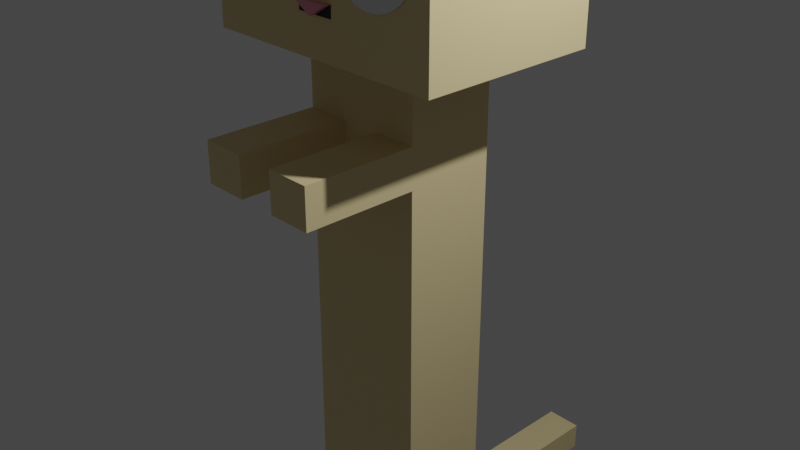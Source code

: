 # Source: long_cat.blend  (saved by Blender 2.81.16; exported with 4.5.12 LTS)
import bpy
from mathutils import Matrix  # noqa: F401  (used for matrix-valued properties, if any)

bpy.ops.wm.read_factory_settings(use_empty=True)
scene = bpy.context.scene
scene.name = 'Scene'

# ---- collections
col_collection = bpy.data.collections.new('Collection'); scene.collection.children.link(col_collection)

# ---- materials (node trees are filled in below, after node groups)
mat_noir = bpy.data.materials.new('noir')
mat_noir.alpha_threshold = 0.0
mat_noir.use_transparent_shadow = False
mat_noir.line_color = (0.0, 0.0, 0.0, 1.0)
mat_nez = bpy.data.materials.new('nez')
mat_nez.use_transparent_shadow = False
mat_rose = bpy.data.materials.new('rose')
mat_rose.use_transparent_shadow = False
mat_roux = bpy.data.materials.new('roux')
mat_roux.use_transparent_shadow = False
mat_blanc = bpy.data.materials.new('blanc')
mat_blanc.use_transparent_shadow = False

# ---- material node trees
mat_noir.use_nodes = True; mat_noir.node_tree.nodes.clear()
_N = mat_noir.node_tree.nodes; _L = mat_noir.node_tree.links
n0 = _N.new('ShaderNodeOutputMaterial'); n0.name = 'Material Output'; n0.location = (300, 300)
n1 = _N.new('ShaderNodeBsdfPrincipled'); n1.name = 'Principled BSDF'; n1.location = (10, 300)
n1.distribution = 'GGX'
n1.subsurface_method = 'BURLEY'
n1.inputs[0].default_value = (0.00637, 0.00637, 0.00637, 1.0)
n1.inputs[2].default_value = 0.5667
n1.inputs[3].default_value = 1.45
n1.inputs[13].default_value = 0.5167
n1.inputs[20].default_value = 0.07167
n1.inputs[27].default_value = (0.0, 0.0, 0.0, 1.0)
n1.inputs[28].default_value = 1.0
_L.new(n1.outputs[0], n0.inputs[0])
n0.is_active_output = True
mat_nez.use_nodes = True; mat_nez.node_tree.nodes.clear()
_N = mat_nez.node_tree.nodes; _L = mat_nez.node_tree.links
n0 = _N.new('ShaderNodeOutputMaterial'); n0.name = 'Material Output'; n0.location = (300, 300)
n1 = _N.new('ShaderNodeBsdfPrincipled'); n1.name = 'Principled BSDF'; n1.location = (10, 300)
n1.distribution = 'GGX'
n1.subsurface_method = 'BURLEY'
n1.inputs[0].default_value = (0.8, 0.3165, 0.3883, 1.0)
n1.inputs[3].default_value = 1.45
n1.inputs[27].default_value = (0.0, 0.0, 0.0, 1.0)
n1.inputs[28].default_value = 1.0
_L.new(n1.outputs[0], n0.inputs[0])
n0.is_active_output = True
mat_rose.use_nodes = True; mat_rose.node_tree.nodes.clear()
_N = mat_rose.node_tree.nodes; _L = mat_rose.node_tree.links
n0 = _N.new('ShaderNodeOutputMaterial'); n0.name = 'Material Output'; n0.location = (300, 300)
n1 = _N.new('ShaderNodeBsdfPrincipled'); n1.name = 'Principled BSDF'; n1.location = (10, 300)
n1.distribution = 'GGX'
n1.subsurface_method = 'BURLEY'
n1.inputs[0].default_value = (0.3343, 0.03906, 0.261, 1.0)
n1.inputs[3].default_value = 1.45
n1.inputs[27].default_value = (0.0, 0.0, 0.0, 1.0)
n1.inputs[28].default_value = 1.0
_L.new(n1.outputs[0], n0.inputs[0])
n0.is_active_output = True
mat_roux.use_nodes = True; mat_roux.node_tree.nodes.clear()
_N = mat_roux.node_tree.nodes; _L = mat_roux.node_tree.links
n0 = _N.new('ShaderNodeOutputMaterial'); n0.name = 'Material Output'; n0.location = (300, 300)
n1 = _N.new('ShaderNodeBsdfPrincipled'); n1.name = 'Principled BSDF'; n1.location = (10, 300)
n1.distribution = 'GGX'
n1.subsurface_method = 'BURLEY'
n1.inputs[0].default_value = (0.5815, 0.08236, 0.02091, 1.0)
n1.inputs[3].default_value = 1.45
n1.inputs[27].default_value = (0.0, 0.0, 0.0, 1.0)
n1.inputs[28].default_value = 1.0
_L.new(n1.outputs[0], n0.inputs[0])
n0.is_active_output = True
mat_blanc.use_nodes = True; mat_blanc.node_tree.nodes.clear()
_N = mat_blanc.node_tree.nodes; _L = mat_blanc.node_tree.links
n0 = _N.new('ShaderNodeOutputMaterial'); n0.name = 'Material Output'; n0.location = (300, 300)
n1 = _N.new('ShaderNodeBsdfPrincipled'); n1.name = 'Principled BSDF'; n1.location = (10, 300)
n1.distribution = 'GGX'
n1.subsurface_method = 'BURLEY'
n1.inputs[0].default_value = (0.8, 0.6517, 0.3475, 1.0)
n1.inputs[3].default_value = 1.45
n1.inputs[27].default_value = (0.0, 0.0, 0.0, 1.0)
n1.inputs[28].default_value = 1.0
_L.new(n1.outputs[0], n0.inputs[0])
n0.is_active_output = True

# ---- world
world_world = bpy.data.worlds.new('World'); scene.world = world_world
world_world.use_nodes = True; world_world.node_tree.nodes.clear()
_N = world_world.node_tree.nodes; _L = world_world.node_tree.links
n0 = _N.new('ShaderNodeOutputWorld'); n0.name = 'World Output'; n0.location = (300, 300)
n1 = _N.new('ShaderNodeBackground'); n1.name = 'Background'; n1.location = (10, 300)
n1.inputs[0].default_value = (0.05088, 0.05088, 0.05088, 1.0)
_L.new(n1.outputs[0], n0.inputs[0])
n0.is_active_output = True
world_world.color = (0.05088, 0.05088, 0.05088)
world_world.use_sun_shadow = False
world_world.sun_shadow_jitter_overblur = 0.0

# ---- cameras
cam_camera = bpy.data.cameras.new('Camera')
cam_camera.clip_end = 100.0
cam_camera.ortho_scale = 7.314

# ---- lights
light_light = bpy.data.lights.new('Light', 'POINT')
light_light.transmission_factor = 0.0
light_light.energy = 1000.0
light_light.shadow_soft_size = 0.1
light_light.shadow_maximum_resolution = 0.006
light_light.use_absolute_resolution = True

# ---- meshes
me_sphere = bpy.data.meshes.new('Sphere')
me_sphere.from_pydata([(1.408, 1.0, 2.846), (1.408, 1.0, 0.846), (1.408, -1.0, 2.846), (1.408, -1.0, 0.846), (0.0, 0.5, 0.846), (1.408, 0.5, 1.846), (1.408, 0.5, 2.846), (1.408, 0.5, 0.846), (0.0, -1.0, 2.846), (0.0, -1.0, 0.846), (1.408, -1.0, 1.846), (1.408, 0.0, 2.846), (1.408, 0.0, 0.846), (1.408, 1.0, 1.846), (0.0, 1.0, 2.846), (0.0, 1.0, 0.846), (0.0, -0.5, 2.846), (0.0, -0.5, 0.846), (1.408, -0.5, 1.846), (1.408, -0.5, 0.846), (1.408, -0.5, 2.846), (0.0, 1.0, 1.846), (1.408, 0.0, 1.846), (0.0, -1.0, 1.846), (0.0, 0.0, 2.846), (0.0, 0.5, 2.846), (1.0, 1.0, 1.846), (1.0, 1.0, 0.846), (0.0, 1.0, 2.846), (1.0, 1.0, 2.846), (0.0, 1.0, 0.846), (0.0, 1.0, 1.846), (1.408, 0.5, 3.659), (1.408, -0.5, 3.659), (0.7042, -1.0, 0.846), (0.7042, 1.0, 2.846), (0.7042, -1.0, 2.846), (0.7042, 1.0, 0.846), (0.7042, -1.0, 1.846), (0.5, 1.0, 2.846), (0.5, 1.0, 0.846), (0.5, 1.0, 1.846), (0.2169, -1.0, 2.846), (0.2169, 1.0, 0.846), (0.2169, -1.0, 1.846), (0.154, 1.0, 0.846), (0.2169, -1.0, 0.846), (0.2169, 1.0, 2.846), (0.154, 1.0, 2.846), (0.154, 1.0, 1.846), (0.7042, -0.5, -6.072), (0.2169, 0.5, -6.072), (0.7042, 1.0, 0.846), (0.7042, 0.5, -6.072), (0.2169, -1.0, 0.846), (0.0, -1.0, 0.846), (0.0, 0.5, 0.846), (0.0, 0.5, -6.072), (0.0, 1.0, 0.846), (0.2169, 1.0, 0.846), (1.408, -0.5, 0.846), (0.0, -0.5, 0.846), (0.0, -0.5, -6.072), (1.408, 0.0, 0.846), (1.408, 1.0, 0.846), (1.408, 0.5, 0.846), (1.408, -1.0, 0.846), (0.7042, -1.0, 0.846), (1.408, -1.0, 1.391), (1.408, 1.0, 1.391), (1.408, 0.5, 1.391), (1.408, -0.5, 1.391), (0.0, 1.0, 1.391), (1.408, 0.0, 1.391), (0.0, -1.0, 1.391), (1.0, 1.0, 1.391), (0.0, 1.0, 1.391), (0.5, 1.0, 1.391), (0.7042, -1.0, 1.391), (0.154, 1.0, 1.391), (0.2169, -1.0, 1.391), (1.408, -1.0, 1.258), (1.408, 1.0, 1.258), (1.408, 0.5, 1.258), (1.408, -0.5, 1.258), (0.0, 1.0, 1.258), (1.408, 0.0, 1.258), (0.0, -1.0, 1.258), (1.0, 1.0, 1.258), (0.0, 1.0, 1.258), (0.5, 1.0, 1.258), (0.7042, -1.0, 1.258), (0.154, 1.0, 1.258), (0.2169, -1.0, 1.258), (0.0, -1.068, 1.391), (0.0, 0.9325, 1.391), (0.2169, -1.068, 1.391), (0.0, -1.068, 1.258), (0.0, 0.9325, 1.258), (0.0, -0.5, 0.846), (0.0, 0.5, 0.846), (0.2169, 1.0, 0.846), (0.2169, 0.5, 0.846), (0.2169, -0.5, 0.846), (0.2169, -1.0, 0.846), (0.0, -1.0, 0.846), (0.7042, 0.5, 0.846), (0.7042, 1.0, 0.846), (0.7042, -0.5, 0.846), (0.7042, -1.0, 0.846), (0.7042, 0.0, 0.846), (1.408, 0.0, 0.846), (1.408, 0.5, 0.846), (1.408, 1.0, 0.846), (1.408, -0.5, 0.846), (0.0, 1.0, 0.846), (1.408, -1.0, 0.846), (0.2169, -0.5, -6.072), (0.7042, 0.0, -6.072), (0.7042, 0.0, 0.09296), (0.7042, 0.5, 0.09296), (0.7042, -0.5, 0.09296), (0.2169, -0.5, 0.09296), (0.2169, 0.5, 0.09296), (0.0, -0.5, 0.09296), (0.0, 0.5, 0.09296), (0.7042, 0.0, -0.3464), (0.7042, -0.5, -0.3464), (0.2169, -0.5, -0.3464), (0.0, -0.5, -0.3464), (0.0, 0.5, -0.3464), (0.7042, 0.5, -0.3464), (0.2169, 0.5, -0.3464), (0.0, -0.1783, -6.072), (0.7042, -0.1877, -6.072), (0.7042, 0.2753, -6.072), (0.0, 0.2753, -6.072), (0.1409, -0.1802, -6.072), (0.1413, 0.2753, -6.072), (0.7042, 0.2753, -8.047), (0.7042, 0.0, -8.047), (0.7042, -0.1877, -8.047), (0.1409, -0.1802, -8.047), (0.1413, 0.2753, -8.047), (0.2169, -1.741, 0.09296), (0.7042, -1.741, 0.09296), (0.7042, -1.741, -0.3464), (0.2169, -1.741, -0.3464), (0.0, 0.5, -5.384), (0.7042, 0.5, -5.384), (0.2169, 0.5, -5.384), (0.7042, 0.5, -5.049), (0.2169, 0.5, -5.049), (0.0, 0.5, -5.049), (0.0, 3.031, -5.049), (0.0, 3.031, -5.384), (0.2169, 3.031, -5.384), (0.2169, 3.031, -5.049)], [(80, 76)], [(7, 12, 63, 65), (18, 20, 2, 10), (43, 15, 30, 45), (37, 1, 64, 52), (22, 11, 20, 18), (73, 22, 18, 71), (11, 24, 16, 20), (72, 21, 31, 76), (71, 18, 10, 68), (70, 5, 22, 73), (5, 6, 11, 22), (69, 13, 5, 70), (80, 44, 23, 74), (44, 42, 8, 23), (13, 0, 6, 5), (3, 34, 67, 66), (12, 19, 60, 63), (20, 16, 8, 42, 36, 2), (6, 25, 24, 11), (0, 35, 47, 14, 25, 6), (41, 39, 29, 26), (77, 41, 26, 75), (82, 1, 27, 88), (0, 13, 26, 29), (21, 14, 28, 31), (35, 0, 29, 39), (24, 25, 6, 32, 33, 16), (33, 16, 20), (6, 25, 32), (32, 6, 11, 20, 33), (47, 35, 39, 48), (79, 49, 41, 77), (49, 48, 39, 41), (43, 37, 52, 59), (10, 2, 36, 38), (68, 10, 38, 78), (1, 37, 40, 27), (17, 4, 56, 61), (34, 46, 54, 67), (1, 7, 65, 64), (31, 28, 48, 49), (76, 31, 49, 79), (14, 47, 48, 28), (38, 36, 42, 44), (78, 38, 44, 80), (37, 43, 45, 40), (15, 43, 59, 58), (19, 3, 66, 60), (9, 17, 61, 55), (4, 15, 58, 56), (60, 66, 116, 114), (54, 55, 105, 104), (66, 67, 109, 116), (55, 61, 99, 105), (64, 65, 112, 113), (56, 58, 115, 100), (65, 63, 111, 112), (67, 54, 104, 109), (61, 56, 100, 99), (46, 9, 55, 54), (91, 78, 80, 93), (89, 76, 79, 92), (81, 68, 78, 91), (92, 79, 77, 90), (13, 69, 75, 26), (90, 77, 75, 88), (93, 80, 74, 87), (82, 69, 70, 83), (83, 70, 73, 86), (84, 71, 68, 81), (85, 72, 76, 89), (86, 73, 71, 84), (12, 86, 84, 19), (15, 85, 89, 30), (19, 84, 81, 3), (7, 83, 86, 12), (1, 82, 83, 7), (46, 93, 87, 9), (40, 90, 88, 27), (45, 92, 90, 40), (3, 81, 91, 34), (30, 89, 92, 45), (34, 91, 93, 46), (69, 82, 88, 75), (87, 74, 94, 97), (97, 96, 80, 87), (89, 87, 97, 98), (74, 80, 96, 94), (76, 89, 98, 95), (87, 80, 74), (96, 97, 94), (131, 126, 118, 135, 53, 149, 151), (115, 101, 102, 100), (99, 103, 104, 105), (103, 108, 109, 104), (101, 107, 106, 102), (106, 112, 111, 110), (107, 113, 112, 106), (110, 111, 114, 108), (108, 114, 116, 109), (59, 52, 107, 101), (58, 59, 101, 115), (52, 64, 113, 107), (63, 60, 114, 111), (117, 62, 133, 137, 134, 50), (126, 127, 50, 134, 118), (127, 128, 117, 50), (150, 149, 53, 51), (128, 129, 62, 117), (129, 130, 153, 148, 57, 136, 133, 62), (148, 150, 51, 57), (100, 102, 123, 125), (99, 100, 125, 124), (103, 99, 124, 122), (102, 106, 120, 123), (108, 103, 122, 121), (110, 108, 121, 119), (106, 110, 119, 120), (125, 123, 132, 130), (124, 125, 130, 129), (122, 124, 129, 128), (123, 120, 131, 132), (122, 128, 147, 144), (119, 121, 127, 126), (120, 119, 126, 131), (141, 142, 143, 139, 140), (118, 134, 141, 140), (135, 138, 136, 57, 51, 53), (138, 137, 133, 136), (137, 138, 143, 142), (135, 118, 140, 139), (134, 137, 142, 141), (138, 135, 139, 143), (145, 144, 147, 146), (128, 127, 146, 147), (127, 121, 145, 146), (121, 122, 144, 145), (153, 152, 157, 154), (152, 151, 149, 150), (132, 131, 151, 152), (130, 132, 152, 153), (154, 157, 156, 155), (150, 148, 155, 156), (152, 150, 156, 157), (148, 153, 154, 155)])
me_sphere.polygons.foreach_set('material_index', [0, 4, 4, 0, 4, 4, 0, 4, 4, 4, 4, 4, 4, 4, 4, 0, 0, 4, 0, 4, 4, 4, 4, 4, 0, 0, 4, 4, 0, 4, 0, 4, 4, 0, 4, 4, 0, 0, 0, 0, 4, 4, 4, 4, 4, 4, 0, 0, 0, 0, 4, 0, 4, 4, 4, 0, 4, 4, 0, 0, 4, 4, 4, 4, 4, 4, 0, 4, 4, 4, 4, 4, 4, 4, 4, 4, 4, 4, 4, 4, 4, 4, 4, 4, 0, 1, 0, 1, 0, 0, 1, 4, 4, 4, 4, 4, 4, 4, 4, 4, 4, 4, 0, 4, 4, 4, 4, 4, 4, 0, 4, 4, 0, 4, 4, 4, 4, 4, 4, 0, 4, 4, 4, 4, 4, 4, 4, 4, 4, 4, 4, 4, 4, 4, 4, 4, 4, 4, 4, 4, 4, 4, 4, 4, 0])
_uv = me_sphere.uv_layers.new(name='UVMap')
_uv.uv.foreach_set('vector', [0.375, 0.8125, 0.375, 0.875, 0.375, 0.875, 0.375, 0.8125, 0.5, 0.9375, 0.625, 0.9375, 0.625, 1.0, 0.5, 1.0, 0.1731, 0.08333, 0.5, 0.25, 0.5, 0.25, 0.5137, 0.25, 0.5625, 0.25, 0.625, 0.25, 0.625, 0.25, 0.5625, 0.25, 0.5, 0.875, 0.625, 0.875, 0.625, 0.9375, 0.5, 0.9375, 0.4432, 0.875, 0.5, 0.875, 0.5, 0.9375, 0.4432, 0.9375, 0.375, 0.125, 0.5, 0.125, 0.5, 0.1875, 0.375, 0.1875, 0.0, 0.0, 0.0, 0.0, 0.0, 0.0, 0.0, 0.0, 0.4432, 0.9375, 0.5, 0.9375, 0.5, 1.0, 0.4432, 1.0, 0.4432, 0.8125, 0.5, 0.8125, 0.5, 0.875, 0.4432, 0.875, 0.5, 0.8125, 0.625, 0.8125, 0.625, 0.875, 0.5, 0.875, 0.4432, 0.75, 0.5, 0.75, 0.5, 0.8125, 0.4432, 0.8125, 0.4432, 0.6058, 0.5, 0.6058, 0.5, 0.625, 0.4432, 0.625, 0.5, 0.6058, 0.625, 0.6058, 0.625, 0.625, 0.5, 0.625, 0.5, 0.75, 0.625, 0.75, 0.625, 0.8125, 0.5, 0.8125, 0.375, 0.5, 0.375, 0.5625, 0.375, 0.5625, 0.375, 0.5, 0.375, 0.875, 0.375, 0.9375, 0.375, 0.9375, 0.375, 0.875, 0.375, 0.1875, 0.5, 0.1875, 0.5, 0.25, 0.4808, 0.25, 0.4375, 0.25, 0.375, 0.25, 0.375, 0.0625, 0.5, 0.0625, 0.5, 0.125, 0.375, 0.125, 0.375, 0.0, 0.4375, 0.0, 0.2404, 0.0, 0.5, 0.0, 0.5, 0.0625, 0.375, 0.0625, 0.25, 0.6875, 0.375, 0.6875, 0.375, 0.75, 0.25, 0.75, 0.1932, 0.6875, 0.25, 0.6875, 0.25, 0.75, 0.1932, 0.75, 0.4265, 0.75, 0.375, 0.75, 0.375, 0.75, 0.4265, 0.75, 0.625, 0.75, 0.5, 0.75, 0.5, 0.75, 0.625, 0.75, 0.0, 0.0, 0.0, 0.0, 0.0, 0.0, 0.0, 0.0, 0.4375, 0.0, 0.375, 0.0, 0.375, 0.0, 0.4556, 0.0, 0.0, 0.0, 0.0, 0.0, 0.0, 0.0, 0.0, 0.0, 0.0, 0.0, 0.0, 0.0, 0.0, 0.0, 0.0, 0.0, 0.0, 0.0, 0.375, 0.0625, 0.5, 0.0625, 0.0, 0.0, 0.0, 0.0, 0.0, 0.0, 0.0, 0.0, 0.0, 0.0, 0.0, 0.0, 0.2404, 0.0, 0.4375, 0.0, 0.4556, 0.0, 0.4863, 0.0, 0.1932, 0.6442, 0.25, 0.6442, 0.25, 0.6875, 0.1932, 0.6875, 0.25, 0.6442, 0.375, 0.6442, 0.375, 0.6875, 0.25, 0.6875, 0.1731, 0.08333, 0.5625, 0.25, 0.5625, 0.25, 0.1731, 0.08333, 0.5, 0.5, 0.625, 0.5, 0.625, 0.5625, 0.5, 0.5625, 0.4432, 0.5, 0.5, 0.5, 0.5, 0.5625, 0.4432, 0.5625, 0.625, 0.25, 0.5625, 0.25, 0.5625, 0.25, 0.625, 0.25, 0.0, 0.0, 0.0, 0.0, 0.0, 0.0, 0.0, 0.0, 0.375, 0.5625, 0.375, 0.6058, 0.375, 0.6058, 0.375, 0.5625, 0.375, 0.75, 0.375, 0.8125, 0.375, 0.8125, 0.375, 0.75, 0.25, 0.625, 0.375, 0.625, 0.375, 0.6442, 0.25, 0.6442, 0.1932, 0.625, 0.25, 0.625, 0.25, 0.6442, 0.1932, 0.6442, 0.5, 0.0, 0.2404, 0.0, 0.4863, 0.0, 0.5, 0.0, 0.5, 0.5625, 0.625, 0.5625, 0.625, 0.6058, 0.5, 0.6058, 0.4432, 0.5625, 0.5, 0.5625, 0.5, 0.6058, 0.4432, 0.6058, 0.5625, 0.25, 0.1731, 0.08333, 0.5137, 0.25, 0.5625, 0.25, 0.5, 0.25, 0.1731, 0.08333, 0.1731, 0.08333, 0.5, 0.25, 0.375, 0.9375, 0.375, 1.0, 0.375, 1.0, 0.375, 0.9375, 0.0, 0.0, 0.0, 0.0, 0.0, 0.0, 0.0, 0.0, 0.0, 0.0, 0.0, 0.0, 0.0, 0.0, 0.0, 0.0, 0.375, 0.9375, 0.375, 1.0, 0.375, 1.0, 0.375, 0.9375, 0.375, 0.6058, 0.375, 0.625, 0.375, 0.625, 0.375, 0.6058, 0.375, 0.5, 0.375, 0.5625, 0.375, 0.5625, 0.375, 0.5, 0.0, 0.0, 0.0, 0.0, 0.0, 0.0, 0.0, 0.0, 0.375, 0.75, 0.375, 0.8125, 0.375, 0.8125, 0.375, 0.75, 0.0, 0.0, 0.0, 0.0, 0.0, 0.0, 0.0, 0.0, 0.375, 0.8125, 0.375, 0.875, 0.375, 0.875, 0.375, 0.8125, 0.375, 0.5625, 0.375, 0.6058, 0.375, 0.6058, 0.375, 0.5625, 0.0, 0.0, 0.0, 0.0, 0.0, 0.0, 0.0, 0.0, 0.375, 0.6058, 0.375, 0.625, 0.375, 0.625, 0.375, 0.6058, 0.4265, 0.5625, 0.4432, 0.5625, 0.4432, 0.6058, 0.4265, 0.6058, 0.1765, 0.625, 0.1932, 0.625, 0.1932, 0.6442, 0.1765, 0.6442, 0.4265, 0.5, 0.4432, 0.5, 0.4432, 0.5625, 0.4265, 0.5625, 0.1765, 0.6442, 0.1932, 0.6442, 0.1932, 0.6875, 0.1765, 0.6875, 0.5, 0.75, 0.4432, 0.75, 0.4432, 0.75, 0.5, 0.75, 0.1765, 0.6875, 0.1932, 0.6875, 0.1932, 0.75, 0.1765, 0.75, 0.4265, 0.6058, 0.4432, 0.6058, 0.4432, 0.625, 0.4265, 0.625, 0.4265, 0.75, 0.4432, 0.75, 0.4432, 0.8125, 0.4265, 0.8125, 0.4265, 0.8125, 0.4432, 0.8125, 0.4432, 0.875, 0.4265, 0.875, 0.4265, 0.9375, 0.4432, 0.9375, 0.4432, 1.0, 0.4265, 1.0, 0.0, 0.0, 0.0, 0.0, 0.0, 0.0, 0.0, 0.0, 0.4265, 0.875, 0.4432, 0.875, 0.4432, 0.9375, 0.4265, 0.9375, 0.375, 0.875, 0.4265, 0.875, 0.4265, 0.9375, 0.375, 0.9375, 0.0, 0.0, 0.0, 0.0, 0.0, 0.0, 0.0, 0.0, 0.375, 0.9375, 0.4265, 0.9375, 0.4265, 1.0, 0.375, 1.0, 0.375, 0.8125, 0.4265, 0.8125, 0.4265, 0.875, 0.375, 0.875, 0.375, 0.75, 0.4265, 0.75, 0.4265, 0.8125, 0.375, 0.8125, 0.375, 0.6058, 0.4265, 0.6058, 0.4265, 0.625, 0.375, 0.625, 0.125, 0.6875, 0.1765, 0.6875, 0.1765, 0.75, 0.125, 0.75, 0.125, 0.6442, 0.1765, 0.6442, 0.1765, 0.6875, 0.125, 0.6875, 0.375, 0.5, 0.4265, 0.5, 0.4265, 0.5625, 0.375, 0.5625, 0.125, 0.625, 0.1765, 0.625, 0.1765, 0.6442, 0.125, 0.6442, 0.375, 0.5625, 0.4265, 0.5625, 0.4265, 0.6058, 0.375, 0.6058, 0.4432, 0.75, 0.4265, 0.75, 0.4265, 0.75, 0.4432, 0.75, 0.4265, 0.625, 0.4432, 0.625, 0.4432, 0.625, 0.4265, 0.625, 0.0, 0.0, 0.0, 0.0, 0.0, 0.0, 0.0, 0.0, 0.0, 0.0, 0.0, 0.0, 0.0, 0.0, 0.0, 0.0, 0.4432, 0.625, 0.4432, 0.6058, 0.4432, 0.6058, 0.4432, 0.625, 0.0, 0.0, 0.0, 0.0, 0.0, 0.0, 0.0, 0.0, 0.4265, 0.625, 0.4432, 0.6058, 0.4432, 0.625, 0.0, 0.0, 0.0, 0.0, 0.0, 0.0, 0.5625, 0.3125, 0.5625, 0.375, 0.5625, 0.375, 0.5625, 0.3406, 0.5625, 0.3125, 0.5625, 0.3125, 0.5625, 0.3125, 0.5, 0.25, 0.1731, 0.08333, 0.5192, 0.3125, 0.5, 0.3125, 0.5, 0.4375, 0.5192, 0.4375, 0.5192, 0.5, 0.5, 0.5, 0.5192, 0.4375, 0.5625, 0.4375, 0.5625, 0.5, 0.5192, 0.5, 0.1731, 0.08333, 0.5625, 0.25, 0.5625, 0.3125, 0.5192, 0.3125, 0.5625, 0.3125, 0.625, 0.3125, 0.625, 0.375, 0.5625, 0.375, 0.5625, 0.25, 0.625, 0.25, 0.625, 0.3125, 0.5625, 0.3125, 0.5625, 0.375, 0.625, 0.375, 0.625, 0.4375, 0.5625, 0.4375, 0.5625, 0.4375, 0.625, 0.4375, 0.625, 0.5, 0.5625, 0.5, 0.1731, 0.08333, 0.5625, 0.25, 0.5625, 0.25, 0.1731, 0.08333, 0.5, 0.25, 0.1731, 0.08333, 0.1731, 0.08333, 0.5, 0.25, 0.5625, 0.25, 0.625, 0.25, 0.625, 0.25, 0.5625, 0.25, 0.375, 0.875, 0.375, 0.9375, 0.375, 0.9375, 0.375, 0.875, 0.5192, 0.4375, 0.5, 0.4375, 0.5, 0.3973, 0.5125, 0.3975, 0.5625, 0.3985, 0.5625, 0.4375, 0.5625, 0.375, 0.5625, 0.4375, 0.5625, 0.4375, 0.5625, 0.3985, 0.5625, 0.375, 0.5625, 0.4375, 0.5192, 0.4375, 0.5192, 0.4375, 0.5625, 0.4375, 0.5192, 0.3125, 0.5625, 0.3125, 0.5625, 0.3125, 0.5192, 0.3125, 0.5192, 0.4375, 0.5, 0.4375, 0.5, 0.4375, 0.5192, 0.4375, 0.0, 0.0, 0.0, 0.0, 0.0, 0.0, 0.0, 0.0, 0.0, 0.0, 0.0, 0.0, 0.0, 0.0, 0.0, 0.0, 0.5, 0.3125, 0.5192, 0.3125, 0.5192, 0.3125, 0.5, 0.3125, 0.5, 0.3125, 0.5192, 0.3125, 0.5192, 0.3125, 0.5, 0.3125, 0.0, 0.0, 0.0, 0.0, 0.0, 0.0, 0.0, 0.0, 0.5192, 0.4375, 0.5, 0.4375, 0.5, 0.4375, 0.5192, 0.4375, 0.5192, 0.3125, 0.5625, 0.3125, 0.5625, 0.3125, 0.5192, 0.3125, 0.5625, 0.4375, 0.5192, 0.4375, 0.5192, 0.4375, 0.5625, 0.4375, 0.5625, 0.375, 0.5625, 0.4375, 0.5625, 0.4375, 0.5625, 0.375, 0.5625, 0.3125, 0.5625, 0.375, 0.5625, 0.375, 0.5625, 0.3125, 0.5, 0.3125, 0.5192, 0.3125, 0.5192, 0.3125, 0.5, 0.3125, 0.0, 0.0, 0.0, 0.0, 0.0, 0.0, 0.0, 0.0, 0.5192, 0.4375, 0.5, 0.4375, 0.5, 0.4375, 0.5192, 0.4375, 0.5192, 0.3125, 0.5625, 0.3125, 0.5625, 0.3125, 0.5192, 0.3125, 0.5192, 0.4375, 0.5192, 0.4375, 0.5192, 0.4375, 0.5192, 0.4375, 0.5625, 0.375, 0.5625, 0.4375, 0.5625, 0.4375, 0.5625, 0.375, 0.5625, 0.3125, 0.5625, 0.375, 0.5625, 0.375, 0.5625, 0.3125, 0.5625, 0.3985, 0.5125, 0.3975, 0.5125, 0.3406, 0.5625, 0.3406, 0.5625, 0.375, 0.5625, 0.375, 0.5625, 0.3985, 0.5625, 0.3985, 0.5625, 0.375, 0.5625, 0.3406, 0.5125, 0.3406, 0.5, 0.3406, 0.5, 0.3125, 0.5192, 0.3125, 0.5625, 0.3125, 0.5125, 0.3406, 0.5125, 0.3975, 0.5, 0.3973, 0.5, 0.3406, 0.5125, 0.3975, 0.5125, 0.3406, 0.5125, 0.3406, 0.5125, 0.3975, 0.5625, 0.3406, 0.5625, 0.375, 0.5625, 0.375, 0.5625, 0.3406, 0.5625, 0.3985, 0.5125, 0.3975, 0.5125, 0.3975, 0.5625, 0.3985, 0.5125, 0.3406, 0.5625, 0.3406, 0.5625, 0.3406, 0.5125, 0.3406, 0.5625, 0.4375, 0.5192, 0.4375, 0.5192, 0.4375, 0.5625, 0.4375, 0.5192, 0.4375, 0.5625, 0.4375, 0.5625, 0.4375, 0.5192, 0.4375, 0.5625, 0.4375, 0.5625, 0.4375, 0.5625, 0.4375, 0.5625, 0.4375, 0.5625, 0.4375, 0.5192, 0.4375, 0.5192, 0.4375, 0.5625, 0.4375, 0.5, 0.3125, 0.5192, 0.3125, 0.5192, 0.3125, 0.5, 0.3125, 0.5192, 0.3125, 0.5625, 0.3125, 0.5625, 0.3125, 0.5192, 0.3125, 0.5192, 0.3125, 0.5625, 0.3125, 0.5625, 0.3125, 0.5192, 0.3125, 0.5, 0.3125, 0.5192, 0.3125, 0.5192, 0.3125, 0.5, 0.3125, 0.5, 0.3125, 0.5192, 0.3125, 0.5192, 0.3125, 0.5, 0.3125, 0.5192, 0.3125, 0.5, 0.3125, 0.5, 0.3125, 0.5192, 0.3125, 0.5192, 0.3125, 0.5192, 0.3125, 0.5192, 0.3125, 0.5192, 0.3125, 0.0, 0.0, 0.0, 0.0, 0.0, 0.0, 0.0, 0.0])
me_sphere.materials.append(mat_noir)
me_sphere.materials.append(mat_nez)
me_sphere.materials.append(mat_rose)
me_sphere.materials.append(mat_roux)
me_sphere.materials.append(mat_blanc)
me_sphere.use_remesh_fix_poles = True
me_sphere.use_remesh_preserve_attributes = False
me_sphere.use_mirror_vertex_groups = False
me_sphere.update()
me_circle = bpy.data.meshes.new('Circle')
me_circle.from_pydata([(0.0, 1.0, 0.0), (-0.1951, 0.9808, 0.0), (-0.3827, 0.9239, 0.0), (-0.5556, 0.8315, 0.0), (-0.7071, 0.7071, 0.0), (-0.8315, 0.5556, 0.0), (-0.9239, 0.3827, 0.0), (-0.9808, 0.1951, 0.0), (-1.0, 7.55e-08, 0.0), (-0.9808, -0.1951, 0.0), (-0.9239, -0.3827, 0.0), (-0.8315, -0.5556, 0.0), (-0.7071, -0.7071, 0.0), (-0.5556, -0.8315, 0.0), (-0.3827, -0.9239, 0.0), (-0.1951, -0.9808, 0.0), (3.258e-07, -1.0, 0.0), (0.1951, -0.9808, 0.0), (0.3827, -0.9239, 0.0), (0.5556, -0.8315, 0.0), (0.7071, -0.7071, 0.0), (0.8315, -0.5556, 0.0), (0.9239, -0.3827, 0.0), (0.9808, -0.1951, 0.0), (1.0, 9.656e-07, 0.0), (0.9808, 0.1951, 0.0), (0.9239, 0.3827, 0.0), (0.8315, 0.5556, 0.0), (0.7071, 0.7071, 0.0), (0.5556, 0.8315, 0.0), (0.3827, 0.9239, 0.0), (0.1951, 0.9808, 0.0)], [], [(1, 2, 3, 4, 5, 6, 7, 8, 9, 10, 11, 12, 13, 14, 15, 16, 17, 18, 19, 20, 21, 22, 23, 24, 25, 26, 27, 28, 29, 30, 31, 0)])
_uv = me_circle.uv_layers.new(name='UVMap')
_uv.uv.foreach_set('vector', [0.0, 0.0, 0.0, 0.0, 0.0, 0.0, 0.0, 0.0, 0.0, 0.0, 0.0, 0.0, 0.0, 0.0, 0.0, 0.0, 0.0, 0.0, 0.0, 0.0, 0.0, 0.0, 0.0, 0.0, 0.0, 0.0, 0.0, 0.0, 0.0, 0.0, 0.0, 0.0, 0.0, 0.0, 0.0, 0.0, 0.0, 0.0, 0.0, 0.0, 0.0, 0.0, 0.0, 0.0, 0.0, 0.0, 0.0, 0.0, 0.0, 0.0, 0.0, 0.0, 0.0, 0.0, 0.0, 0.0, 0.0, 0.0, 0.0, 0.0, 0.0, 0.0, 0.0, 0.0])
me_circle.use_remesh_fix_poles = True
me_circle.use_remesh_preserve_attributes = False
me_circle.use_mirror_vertex_groups = False
me_circle.update()
me_circle_002 = bpy.data.meshes.new('Circle.002')
me_circle_002.from_pydata([(-6.844, 2.796, 3.083), (-7.039, 2.777, 3.083), (-7.227, 2.72, 3.083), (-7.399, 2.627, 3.083), (-7.551, 2.503, 3.083), (-7.675, 2.351, 3.083), (-7.768, 2.178, 3.083), (-7.825, 1.991, 3.083), (-7.844, 1.796, 3.083), (-7.825, 1.601, 3.083), (-7.768, 1.413, 3.083), (-7.675, 1.24, 3.083), (-7.551, 1.089, 3.083), (-7.399, 0.9643, 3.083), (-7.227, 0.8719, 3.083), (-7.039, 0.815, 3.083), (-6.844, 0.7958, 3.083), (-6.649, 0.815, 3.083), (-6.461, 0.8719, 3.083), (-6.288, 0.9643, 3.083), (-6.137, 1.089, 3.083), (-6.012, 1.24, 3.083), (-5.92, 1.413, 3.083), (-5.863, 1.601, 3.083), (-5.844, 1.796, 3.083), (-5.863, 1.991, 3.083), (-5.92, 2.178, 3.083), (-6.012, 2.351, 3.083), (-6.137, 2.503, 3.083), (-6.288, 2.627, 3.083), (-6.461, 2.72, 3.083), (-6.649, 2.777, 3.083)], [], [(1, 2, 3, 4, 5, 6, 7, 8, 9, 10, 11, 12, 13, 14, 15, 16, 17, 18, 19, 20, 21, 22, 23, 24, 25, 26, 27, 28, 29, 30, 31, 0)])
_uv = me_circle_002.uv_layers.new(name='UVMap')
_uv.uv.foreach_set('vector', [0.0, 0.0, 0.0, 0.0, 0.0, 0.0, 0.0, 0.0, 0.0, 0.0, 0.0, 0.0, 0.0, 0.0, 0.0, 0.0, 0.0, 0.0, 0.0, 0.0, 0.0, 0.0, 0.0, 0.0, 0.0, 0.0, 0.0, 0.0, 0.0, 0.0, 0.0, 0.0, 0.0, 0.0, 0.0, 0.0, 0.0, 0.0, 0.0, 0.0, 0.0, 0.0, 0.0, 0.0, 0.0, 0.0, 0.0, 0.0, 0.0, 0.0, 0.0, 0.0, 0.0, 0.0, 0.0, 0.0, 0.0, 0.0, 0.0, 0.0, 0.0, 0.0, 0.0, 0.0])
me_circle_002.materials.append(mat_noir)
me_circle_002.use_remesh_fix_poles = True
me_circle_002.use_remesh_preserve_attributes = False
me_circle_002.use_mirror_vertex_groups = False
me_circle_002.update()

# ---- objects
ob_light = bpy.data.objects.new('Light', light_light)
ob_camera = bpy.data.objects.new('Camera', cam_camera)
ob_cat = bpy.data.objects.new('cat', me_sphere)
ob_yeux = bpy.data.objects.new('yeux', me_circle)
ob_circle = bpy.data.objects.new('Circle', me_circle_002)

# ---- transforms, parenting, visibility, modifiers, constraints
ob_light.location = (4.076, 1.005, 5.904)
ob_light.rotation_euler = (0.6503, 0.05522, 1.866)
ob_light.lock_rotations_4d = False
ob_light.empty_display_type = 'ARROWS'
ob_light.color = (0.0, 0.0, 0.0, 0.0)
ob_light.lineart.crease_threshold = 0.0
ob_camera.location = (7.359, -6.926, 4.958)
ob_camera.rotation_euler = (1.109, 0.0, 0.8149)
ob_camera.lock_rotations_4d = False
ob_camera.empty_display_type = 'ARROWS'
ob_camera.color = (0.0, 0.0, 0.0, 0.0)
ob_camera.display_type = 'WIRE'
ob_camera.lineart.crease_threshold = 0.0
ob_cat.location = (0.0, 0.0, 1.045)
ob_cat.lineart.crease_threshold = 0.0
_m = ob_cat.modifiers.new('Mirror', 'MIRROR')
ob_yeux.location = (0.7308, -1.007, 2.981)
ob_yeux.rotation_euler = (0.0, 1.571, -1.571)
ob_yeux.scale = (0.5189, 0.5189, 0.5189)
ob_yeux.lineart.crease_threshold = 0.0
_m = ob_yeux.modifiers.new('Mirror', 'MIRROR')
_m.mirror_object = ob_cat
ob_circle.location = (-0.008948, 0.01922, 0.6632)
ob_circle.rotation_euler = (0.0, 1.571, -1.571)
ob_circle.scale = (0.3423, 0.3423, 0.3423)
ob_circle.lineart.crease_threshold = 0.0
_m = ob_circle.modifiers.new('Mirror', 'MIRROR')
_m.use_axis = (False, True, False)

# ---- collection membership
col_collection.objects.link(ob_light)
col_collection.objects.link(ob_camera)
col_collection.objects.link(ob_cat)
col_collection.objects.link(ob_yeux)
col_collection.objects.link(ob_circle)

# ---- scene / render settings (as saved in the file)
scene.camera = ob_camera
scene.frame_start = 1; scene.frame_end = 250; scene.frame_set(0)
scene.render.engine = 'BLENDER_EEVEE_NEXT'
scene.cycles.use_denoising = False
scene.cycles.samples = 128
scene.cycles.sampling_pattern = 'TABULATED_SOBOL'
scene.cycles.use_adaptive_sampling = False
scene.cycles.use_light_tree = False
scene.view_settings.view_transform = 'Filmic'
bpy.context.view_layer.update()
